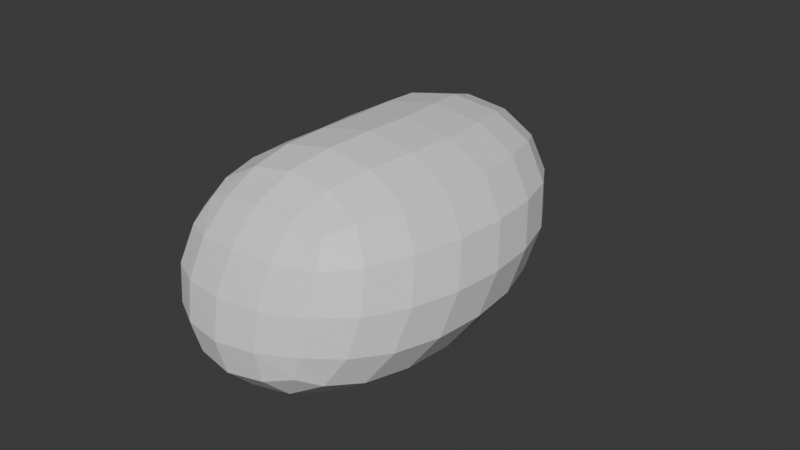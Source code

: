# Source: ugol01.blend  (saved by Blender 4.1.24; exported with 4.5.12 LTS)
import bpy
from mathutils import Matrix  # noqa: F401  (used for matrix-valued properties, if any)

bpy.ops.wm.read_factory_settings(use_empty=True)
scene = bpy.context.scene
scene.name = 'Scene'

# ---- collections
col_collection = bpy.data.collections.new('Collection'); scene.collection.children.link(col_collection)

# ---- materials (node trees are filled in below, after node groups)
mat_material = bpy.data.materials.new('Material')
mat_material.alpha_threshold = 0.0
mat_material.use_transparent_shadow = False
mat_material.roughness = 0.5
mat_material.line_color = (0.0, 0.0, 0.0, 1.0)

# ---- material node trees
mat_material.use_nodes = True; mat_material.node_tree.nodes.clear()
_N = mat_material.node_tree.nodes; _L = mat_material.node_tree.links
n0 = _N.new('ShaderNodeOutputMaterial'); n0.name = 'Material Output'; n0.location = (300, 300)
n1 = _N.new('ShaderNodeBsdfPrincipled'); n1.name = 'Principled BSDF'; n1.location = (10, 300)
n1.inputs[3].default_value = 1.45
_L.new(n1.outputs[0], n0.inputs[0])
n0.is_active_output = True

# ---- world
world_world = bpy.data.worlds.new('World'); scene.world = world_world
world_world.use_nodes = True; world_world.node_tree.nodes.clear()
_N = world_world.node_tree.nodes; _L = world_world.node_tree.links
n0 = _N.new('ShaderNodeOutputWorld'); n0.name = 'World Output'; n0.location = (300, 300)
n1 = _N.new('ShaderNodeBackground'); n1.name = 'Background'; n1.location = (10, 300)
n1.inputs[0].default_value = (0.05088, 0.05088, 0.05088, 1.0)
_L.new(n1.outputs[0], n0.inputs[0])
n0.is_active_output = True
world_world.color = (0.05088, 0.05088, 0.05088)
world_world.use_sun_shadow = False
world_world.sun_shadow_jitter_overblur = 0.0

# ---- meshes
me_cube = bpy.data.meshes.new('Cube')
me_cube.from_pydata([(0.9096, 1.868, 0.8524), (1.0, 1.0, -1.0), (1.0, -1.769, 1.0), (1.0, -2.436, -1.0), (-1.0, 1.0, 1.0), (-1.0, 1.0, -1.0), (-1.0, -1.769, 1.0), (-1.0, -2.436, -1.0), (1.58, 0.04945, 0.9262), (-0.7076, -0.7182, -1.0), (-0.7076, -0.3845, 1.0), (1.626, -0.7182, -1.0), (-0.4035, 0.1353, 0.3694)], [], [(8, 10, 6, 2), (3, 2, 6, 7), (9, 10, 4, 5), (9, 11, 3, 7), (11, 8, 2, 3), (5, 4, 0, 1), (1, 0, 8, 11), (5, 1, 11, 9), (7, 6, 10, 9), (0, 4, 10, 8)])
_uv = me_cube.uv_layers.new(name='UVMap')
_uv.uv.foreach_set('vector', [0.625, 0.625, 0.875, 0.625, 0.875, 0.75, 0.625, 0.75, 0.375, 0.75, 0.625, 0.75, 0.625, 1.0, 0.375, 1.0, 0.375, 0.125, 0.625, 0.125, 0.625, 0.25, 0.375, 0.25, 0.125, 0.625, 0.375, 0.625, 0.375, 0.75, 0.125, 0.75, 0.375, 0.625, 0.625, 0.625, 0.625, 0.75, 0.375, 0.75, 0.375, 0.25, 0.625, 0.25, 0.625, 0.5, 0.375, 0.5, 0.375, 0.5, 0.625, 0.5, 0.625, 0.625, 0.375, 0.625, 0.125, 0.5, 0.375, 0.5, 0.375, 0.625, 0.125, 0.625, 0.375, 0.0, 0.625, 0.0, 0.625, 0.125, 0.375, 0.125, 0.625, 0.5, 0.875, 0.5, 0.875, 0.625, 0.625, 0.625])
me_cube.materials.append(mat_material)
me_cube.use_mirror_vertex_groups = False
me_cube.update()

# ---- objects
ob_cube = bpy.data.objects.new('Cube', me_cube)

# ---- transforms, parenting, visibility, modifiers, constraints
ob_cube.location = (0.0, 0.0, 0.0)
ob_cube.lock_rotations_4d = False
ob_cube.empty_display_type = 'ARROWS'
ob_cube.lineart.crease_threshold = 0.0
_m = ob_cube.modifiers.new('Подразделения', 'SUBSURF')
_m.levels = 6

# ---- collection membership
col_collection.objects.link(ob_cube)

# ---- scene / render settings (as saved in the file)
scene.frame_start = 1; scene.frame_end = 250; scene.frame_set(1)
scene.render.engine = 'BLENDER_EEVEE_NEXT'
scene.cycles.sampling_pattern = 'TABULATED_SOBOL'
scene.eevee.ray_tracing_options.trace_max_roughness = 0.0
bpy.context.view_layer.update()

# ---- added for rendering (the .blend has no active camera and no usable light): camera, sun
cam_auto = bpy.data.cameras.new('AutoCamera')
cam_auto.lens = 50.0
cam_auto.sensor_width = 36.0
cam_auto.clip_end = 1000.0
ob_auto_camera = bpy.data.objects.new('AutoCamera', cam_auto)
scene.collection.objects.link(ob_auto_camera)
ob_auto_camera.location = (5.33123, -6.30635, 4.01477)
ob_auto_camera.rotation_euler = (1.09748, -7.21219e-08, 0.694738)
scene.camera = ob_auto_camera
light_auto_sun = bpy.data.lights.new('AutoSun', 'SUN')
light_auto_sun.energy = 3.0
light_auto_sun.angle = 0.0523599
ob_auto_sun = bpy.data.objects.new('AutoSun', light_auto_sun)
scene.collection.objects.link(ob_auto_sun)
ob_auto_sun.rotation_euler = (0.872665, 0.174533, 0.523599)
bpy.context.view_layer.update()
